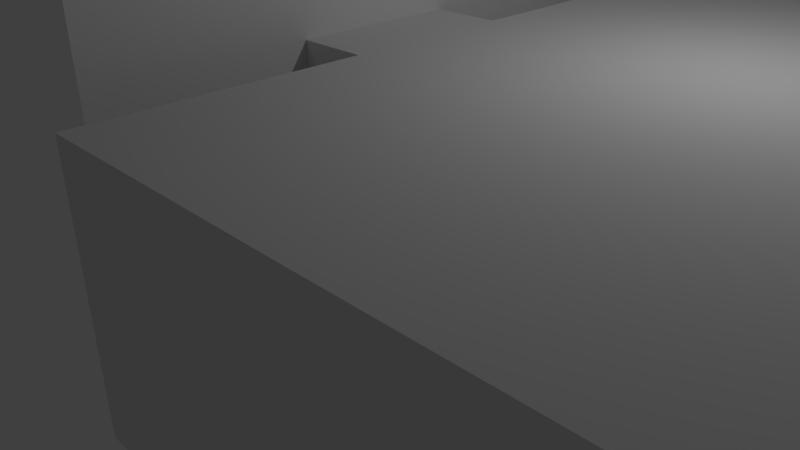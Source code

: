 # Source: room.blend  (saved by Blender 2.69.0; exported with 4.5.12 LTS)
import bpy
from mathutils import Matrix  # noqa: F401  (used for matrix-valued properties, if any)

bpy.ops.wm.read_factory_settings(use_empty=True)
scene = bpy.context.scene
scene.name = 'Scene'

# ---- collections
col_collection_1 = bpy.data.collections.new('Collection 1'); scene.collection.children.link(col_collection_1)

# ---- materials (node trees are filled in below, after node groups)
mat_material = bpy.data.materials.new('Material')
mat_material.alpha_threshold = 0.0
mat_material.use_transparent_shadow = False
mat_material.roughness = 0.5
mat_material.line_color = (0.0, 0.0, 0.0, 1.0)

# ---- material node trees

# ---- world
world_world = bpy.data.worlds.new('World'); scene.world = world_world
world_world.color = (0.05088, 0.05088, 0.05088)
world_world.use_sun_shadow = False
world_world.sun_shadow_jitter_overblur = 0.0
world_world.cycles.sampling_method = 'MANUAL'
world_world.cycles.sample_map_resolution = 256

# ---- cameras
cam_camera = bpy.data.cameras.new('Camera')
cam_camera.clip_end = 100.0
cam_camera.lens = 35.0
cam_camera.sensor_width = 32.0
cam_camera.sensor_height = 18.0
cam_camera.ortho_scale = 7.314
cam_camera.dof.focus_distance = 0.0
cam_camera.dof.aperture_fstop = 128.0

# ---- lights
light_lamp = bpy.data.lights.new('Lamp', 'POINT')
light_lamp.transmission_factor = 0.0
light_lamp.cutoff_distance = 30.0
light_lamp.energy = 100.0
light_lamp.shadow_buffer_clip_start = 1.001
light_lamp.shadow_soft_size = 0.1
light_lamp.shadow_maximum_resolution = 0.006
light_lamp.use_absolute_resolution = True
light_lamp.cycles.use_multiple_importance_sampling = False

# ---- meshes
me_cube = bpy.data.meshes.new('Cube')
me_cube.from_pydata([(1.0, 1.0, -1.0), (1.0, -1.0, -1.0), (0.1621, -1.0, -1.0), (0.1621, 1.0, -1.0), (1.0, 1.0, 1.989), (1.0, -1.0, 1.989), (0.1621, -1.0, 1.989), (0.1621, 1.0, 1.989), (3.997, 1.0, -1.0), (3.997, -1.0, -1.0), (3.997, 1.0, 1.989), (3.997, -1.0, 1.989), (1.0, 6.516, -1.0), (1.0, 6.516, 1.989), (3.997, 6.516, -1.0), (3.997, 6.516, 1.989), (1.0, -4.097, -1.0), (1.0, -4.097, 1.989), (3.997, -4.097, -1.0), (3.997, -4.097, 1.989), (11.07, 1.0, -1.0), (11.07, -1.0, -1.0), (11.07, 1.0, 1.989), (11.07, -1.0, 1.989), (11.07, 6.516, -1.0), (11.07, 6.516, 1.989), (11.07, -4.097, -1.0), (11.07, -4.097, 1.989), (0.1621, -3.512, -1.0), (0.1621, -3.512, 1.989), (0.1621, 3.92, -1.0), (0.1621, 3.92, 1.989), (0.1621, -1.0, 3.16), (0.1621, 1.0, 3.16), (0.1621, -3.512, 3.16), (0.1621, 3.92, 3.16), (0.1621, -1.0, -2.341), (0.1621, 1.0, -2.341), (0.1621, -3.512, -2.341), (0.1621, 3.92, -2.341), (9.092, -4.094, 2.012), (9.092, -0.9971, 2.012), (9.092, -4.094, -0.9765), (9.092, -0.9971, -0.9765), (9.092, 6.519, 2.012), (9.092, 1.003, 2.012), (9.092, 1.003, -0.9765), (9.092, 6.519, -0.9765), (11.07, 7.014, -1.0), (11.07, 7.014, 1.989), (9.092, 7.017, 2.012), (9.092, 7.017, -0.9765), (12.49, 7.014, -1.0), (12.49, 7.014, 1.989), (7.36, 7.017, 2.012), (7.36, 7.017, -0.9765), (11.07, 7.014, 2.72), (9.092, 7.017, 2.743), (12.49, 7.014, 2.72), (7.36, 7.017, 2.743), (11.07, 7.014, -1.777), (9.092, 7.017, -1.754), (12.49, 7.014, -1.777), (7.36, 7.017, -1.754)], [], [(0, 3, 2, 1), (4, 5, 6, 7), (4, 10, 11, 5), (1, 2, 6, 5), (2, 28, 29, 6), (4, 7, 3, 0), (40, 27, 26, 42), (1, 16, 18, 9), (8, 14, 12, 0), (1, 9, 8, 0), (12, 14, 15, 13), (4, 13, 15, 10), (42, 26, 21, 43), (0, 12, 13, 4), (17, 19, 18, 16), (11, 19, 17, 5), (41, 23, 27, 40), (5, 17, 16, 1), (20, 21, 23, 22), (22, 25, 24, 20), (21, 26, 27, 23), (44, 25, 22, 45), (46, 20, 24, 47), (47, 51, 50, 44), (45, 22, 23, 41), (43, 21, 20, 46), (7, 31, 30, 3), (7, 33, 35, 31), (29, 34, 32, 6), (6, 32, 33, 7), (30, 39, 37, 3), (2, 36, 38, 28), (3, 37, 36, 2), (19, 40, 42, 18), (18, 42, 43, 9), (11, 41, 40, 19), (15, 44, 45, 10), (8, 46, 47, 14), (14, 47, 44, 15), (10, 45, 41, 11), (9, 43, 46, 8), (44, 50, 49, 25), (24, 48, 51, 47), (25, 49, 48, 24), (49, 53, 52, 48), (51, 55, 54, 50), (54, 59, 57, 50), (49, 56, 58, 53), (50, 57, 56, 49), (51, 61, 63, 55), (52, 62, 60, 48), (48, 60, 61, 51)])
me_cube.materials.append(mat_material)
me_cube.use_remesh_preserve_volume = False
me_cube.use_remesh_preserve_attributes = False
me_cube.use_mirror_vertex_groups = False
me_cube.update()

# ---- objects
ob_cube = bpy.data.objects.new('Cube', me_cube)
ob_lamp = bpy.data.objects.new('Lamp', light_lamp)
ob_camera = bpy.data.objects.new('Camera', cam_camera)

# ---- transforms, parenting, visibility, modifiers, constraints
ob_cube.location = (0.0, 0.0, 1.009)
ob_cube.lock_rotations_4d = False
ob_cube.empty_display_type = 'ARROWS'
ob_cube.lineart.crease_threshold = 0.0
ob_lamp.location = (4.076, 1.005, 5.904)
ob_lamp.rotation_euler = (0.6503, 0.05522, 1.866)
ob_lamp.lock_rotations_4d = False
ob_lamp.empty_display_type = 'ARROWS'
ob_lamp.color = (0.0, 0.0, 0.0, 0.0)
ob_lamp.lineart.crease_threshold = 0.0
ob_camera.location = (7.481, -6.508, 5.344)
ob_camera.rotation_euler = (1.109, 0.01082, 0.8149)
ob_camera.lock_rotations_4d = False
ob_camera.empty_display_type = 'ARROWS'
ob_camera.color = (0.0, 0.0, 0.0, 0.0)
ob_camera.display_type = 'WIRE'
ob_camera.lineart.crease_threshold = 0.0

# ---- collection membership
col_collection_1.objects.link(ob_cube)
col_collection_1.objects.link(ob_lamp)
col_collection_1.objects.link(ob_camera)

# ---- scene / render settings (as saved in the file)
scene.camera = ob_camera
scene.frame_start = 1; scene.frame_end = 250; scene.frame_set(1)
scene.render.engine = 'BLENDER_EEVEE_NEXT'
scene.render.image_settings.compression = 90
scene.render.resolution_percentage = 50
scene.render.dither_intensity = 0.0
scene.cycles.use_denoising = False
scene.cycles.samples = 10
scene.cycles.sampling_pattern = 'TABULATED_SOBOL'
scene.cycles.light_sampling_threshold = 0.0
scene.cycles.use_adaptive_sampling = False
scene.cycles.use_light_tree = False
scene.cycles.blur_glossy = 0.0
scene.cycles.volume_bounces = 1
scene.cycles.pixel_filter_type = 'GAUSSIAN'
scene.cycles.sample_clamp_indirect = 0.0
scene.view_settings.view_transform = 'Standard'
bpy.context.view_layer.update()
